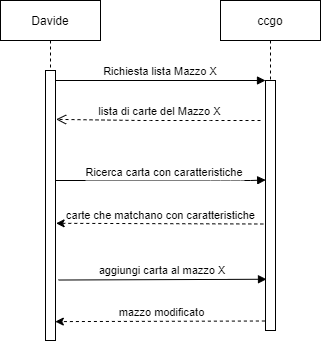

The diagram above was exported from draw.io. Its source (the exported page's mxGraphModel, read from the mxfile embedded in the PNG):
<mxGraphModel dx="1009" dy="550" grid="1" gridSize="10" guides="1" tooltips="1" connect="1" arrows="1" fold="1" page="1" pageScale="1" pageWidth="850" pageHeight="1100" math="0" shadow="0">
  <root>
    <mxCell id="0" />
    <mxCell id="1" parent="0" />
    <mxCell id="3nuBFxr9cyL0pnOWT2aG-1" value="Davide" style="shape=umlLifeline;perimeter=lifelinePerimeter;container=1;collapsible=0;recursiveResize=0;rounded=0;shadow=0;strokeWidth=1;" parent="1" vertex="1">
      <mxGeometry x="120" y="80" width="100" height="340" as="geometry" />
    </mxCell>
    <mxCell id="3nuBFxr9cyL0pnOWT2aG-2" value="" style="points=[];perimeter=orthogonalPerimeter;rounded=0;shadow=0;strokeWidth=1;" parent="3nuBFxr9cyL0pnOWT2aG-1" vertex="1">
      <mxGeometry x="45" y="70" width="10" height="270" as="geometry" />
    </mxCell>
    <mxCell id="3nuBFxr9cyL0pnOWT2aG-5" value="ccgo" style="shape=umlLifeline;perimeter=lifelinePerimeter;container=1;collapsible=0;recursiveResize=0;rounded=0;shadow=0;strokeWidth=1;" parent="1" vertex="1">
      <mxGeometry x="340" y="80" width="100" height="330" as="geometry" />
    </mxCell>
    <mxCell id="3nuBFxr9cyL0pnOWT2aG-6" value="" style="points=[];perimeter=orthogonalPerimeter;rounded=0;shadow=0;strokeWidth=1;" parent="3nuBFxr9cyL0pnOWT2aG-5" vertex="1">
      <mxGeometry x="45" y="80" width="10" height="250" as="geometry" />
    </mxCell>
    <mxCell id="3nuBFxr9cyL0pnOWT2aG-8" value="Richiesta lista Mazzo X" style="verticalAlign=bottom;endArrow=block;entryX=0;entryY=0;shadow=0;strokeWidth=1;" parent="1" source="3nuBFxr9cyL0pnOWT2aG-2" target="3nuBFxr9cyL0pnOWT2aG-6" edge="1">
      <mxGeometry relative="1" as="geometry">
        <mxPoint x="275" y="160" as="sourcePoint" />
        <mxPoint as="offset" />
      </mxGeometry>
    </mxCell>
    <mxCell id="1gVnJULQtXC0pZ-Jl7J_-1" value="" style="verticalAlign=bottom;endArrow=open;dashed=1;endSize=8;shadow=0;strokeWidth=1;entryX=1.06;entryY=0.181;entryDx=0;entryDy=0;entryPerimeter=0;" parent="1" target="3nuBFxr9cyL0pnOWT2aG-2" edge="1">
      <mxGeometry x="-1" y="105" relative="1" as="geometry">
        <mxPoint x="180" y="200" as="targetPoint" />
        <mxPoint x="380" y="200" as="sourcePoint" />
        <Array as="points">
          <mxPoint x="320" y="200" />
          <mxPoint x="260" y="200" />
        </Array>
        <mxPoint x="105" y="-96" as="offset" />
      </mxGeometry>
    </mxCell>
    <mxCell id="1gVnJULQtXC0pZ-Jl7J_-3" value="lista di carte del Mazzo X" style="edgeLabel;html=1;align=center;verticalAlign=middle;resizable=0;points=[];" parent="1gVnJULQtXC0pZ-Jl7J_-1" vertex="1" connectable="0">
      <mxGeometry x="0.0609" y="1" relative="1" as="geometry">
        <mxPoint x="6" y="-11" as="offset" />
      </mxGeometry>
    </mxCell>
    <mxCell id="1gVnJULQtXC0pZ-Jl7J_-4" value="Ricerca carta con caratteristiche" style="verticalAlign=bottom;endArrow=block;shadow=0;strokeWidth=1;entryX=0.02;entryY=0.398;entryDx=0;entryDy=0;entryPerimeter=0;" parent="1" source="3nuBFxr9cyL0pnOWT2aG-2" target="3nuBFxr9cyL0pnOWT2aG-6" edge="1">
      <mxGeometry x="0.0342" y="-1" relative="1" as="geometry">
        <mxPoint x="180" y="259" as="sourcePoint" />
        <mxPoint x="380" y="296" as="targetPoint" />
        <mxPoint as="offset" />
        <Array as="points">
          <mxPoint x="340" y="260" />
          <mxPoint x="370" y="260" />
        </Array>
      </mxGeometry>
    </mxCell>
    <mxCell id="ofeK-PKFS-nOUYDYb3Jr-2" value="" style="edgeStyle=none;orthogonalLoop=1;jettySize=auto;html=1;rounded=0;dashed=1;exitX=-0.22;exitY=0.574;exitDx=0;exitDy=0;exitPerimeter=0;entryX=1.06;entryY=0.566;entryDx=0;entryDy=0;entryPerimeter=0;" edge="1" parent="1" source="3nuBFxr9cyL0pnOWT2aG-6" target="3nuBFxr9cyL0pnOWT2aG-2">
      <mxGeometry width="80" relative="1" as="geometry">
        <mxPoint x="360" y="308" as="sourcePoint" />
        <mxPoint x="230" y="310" as="targetPoint" />
      </mxGeometry>
    </mxCell>
    <mxCell id="ofeK-PKFS-nOUYDYb3Jr-3" value="carte che matchano con caratteristiche" style="edgeLabel;html=1;align=center;verticalAlign=middle;resizable=0;points=[];" vertex="1" connectable="0" parent="ofeK-PKFS-nOUYDYb3Jr-2">
      <mxGeometry x="-0.2566" y="-2" relative="1" as="geometry">
        <mxPoint x="-26" y="-7" as="offset" />
      </mxGeometry>
    </mxCell>
    <mxCell id="ofeK-PKFS-nOUYDYb3Jr-4" value="aggiungi carta al mazzo X" style="verticalAlign=bottom;endArrow=block;shadow=0;strokeWidth=1;exitX=1.3;exitY=0.776;exitDx=0;exitDy=0;exitPerimeter=0;entryX=0.1;entryY=0.795;entryDx=0;entryDy=0;entryPerimeter=0;" edge="1" parent="1" source="3nuBFxr9cyL0pnOWT2aG-2" target="3nuBFxr9cyL0pnOWT2aG-6">
      <mxGeometry relative="1" as="geometry">
        <mxPoint x="180" y="360.00000000000034" as="sourcePoint" />
        <mxPoint as="offset" />
        <mxPoint x="380" y="360" as="targetPoint" />
      </mxGeometry>
    </mxCell>
    <mxCell id="ofeK-PKFS-nOUYDYb3Jr-5" value="" style="edgeStyle=none;orthogonalLoop=1;jettySize=auto;html=1;rounded=0;dashed=1;entryX=0.98;entryY=0.93;entryDx=0;entryDy=0;entryPerimeter=0;exitX=-0.06;exitY=0.962;exitDx=0;exitDy=0;exitPerimeter=0;" edge="1" parent="1" source="3nuBFxr9cyL0pnOWT2aG-6" target="3nuBFxr9cyL0pnOWT2aG-2">
      <mxGeometry width="80" relative="1" as="geometry">
        <mxPoint x="340" y="401" as="sourcePoint" />
        <mxPoint x="179.99999999999991" y="399.99999999999994" as="targetPoint" />
      </mxGeometry>
    </mxCell>
    <mxCell id="ofeK-PKFS-nOUYDYb3Jr-6" value="mazzo modificato" style="edgeLabel;html=1;align=center;verticalAlign=middle;resizable=0;points=[];" vertex="1" connectable="0" parent="ofeK-PKFS-nOUYDYb3Jr-5">
      <mxGeometry x="-0.2566" y="-2" relative="1" as="geometry">
        <mxPoint x="-26" y="-7" as="offset" />
      </mxGeometry>
    </mxCell>
  </root>
</mxGraphModel>